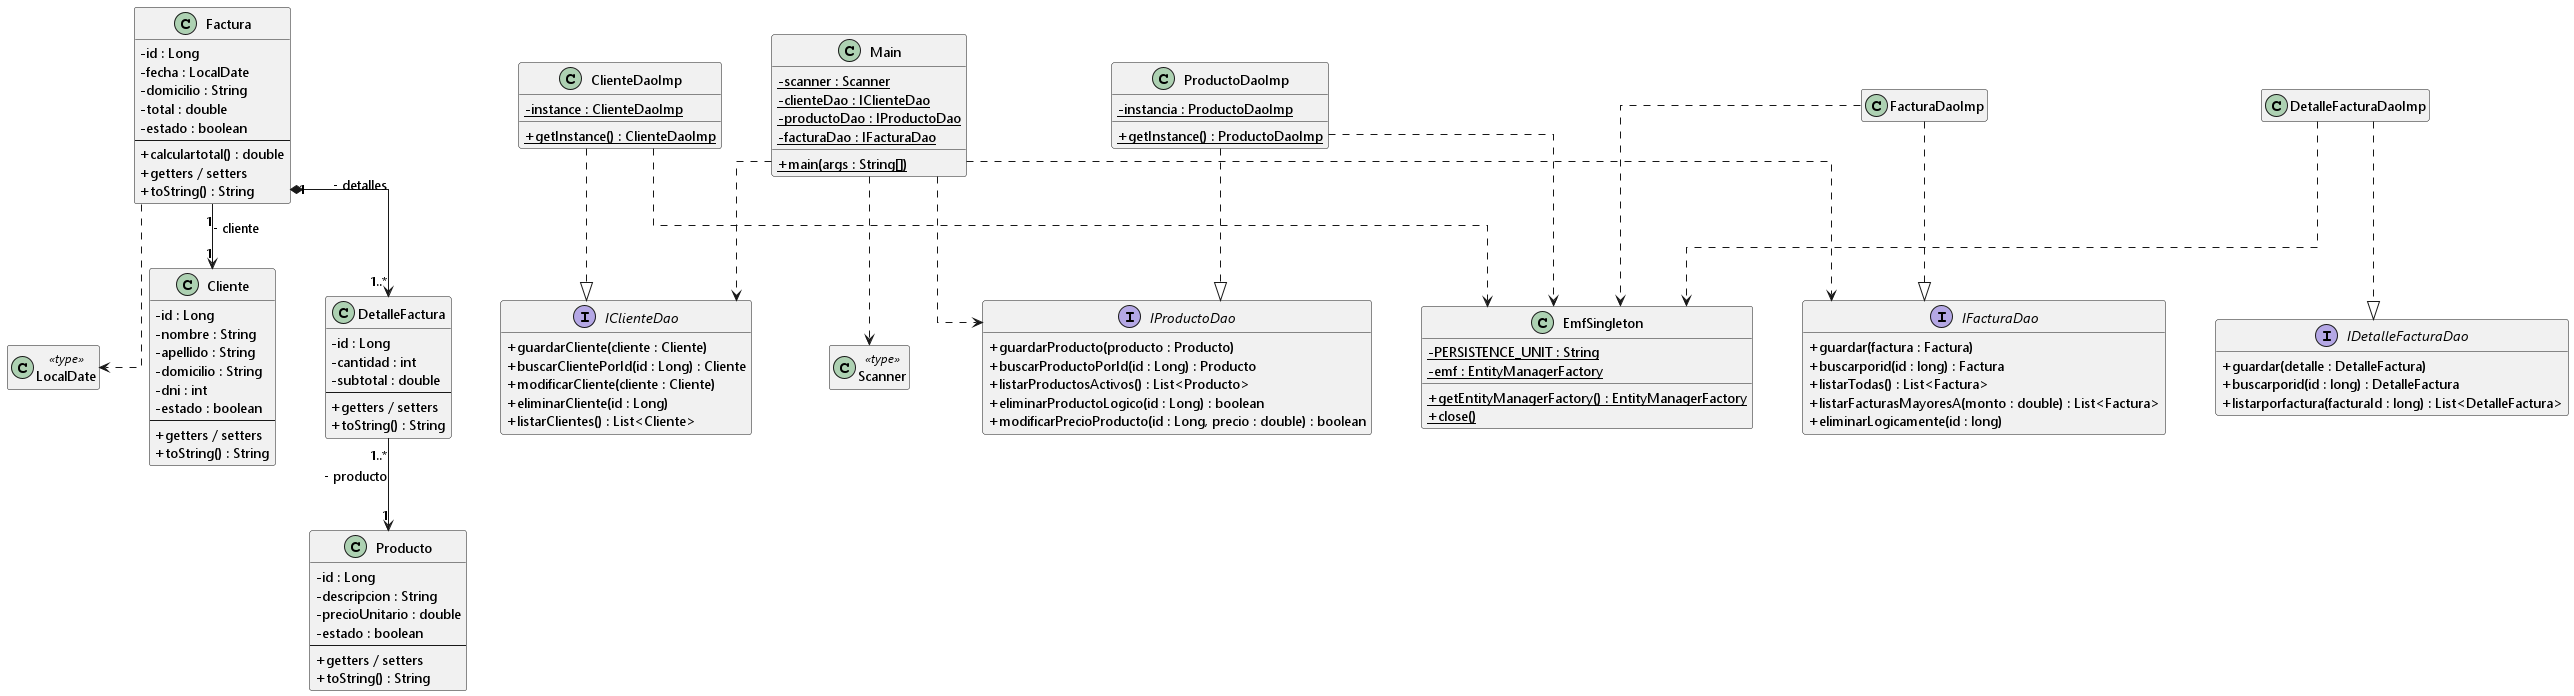

The diagram above was rendered by PlantUML. Its source (embedded in the PNG):
@startuml tp7_grupo6
skinparam linetype ortho
skinparam classAttributeIconSize 0
skinparam nodesep 50
skinparam ranksep 65
skinparam shadowing false
skinparam defaultFontName Segoe UI
hide empty members

' ===================== Tipos externos =====================
class LocalDate <<type>>
class Scanner <<type>>

' ===================== Entidades (modelo JPA) =====================
class Cliente {
  - id : Long
  - nombre : String
  - apellido : String
  - domicilio : String
  - dni : int
  - estado : boolean
  --
  + getters / setters
  + toString() : String
}

class Factura {
  - id : Long
  - fecha : LocalDate
  - domicilio : String
  - total : double
  - estado : boolean
  --
  + calculartotal() : double
  + getters / setters
  + toString() : String
}

class DetalleFactura {
  - id : Long
  - cantidad : int
  - subtotal : double
  --
  + getters / setters
  + toString() : String
}

class Producto {
  - id : Long
  - descripcion : String
  - precioUnitario : double
  - estado : boolean
  --
  + getters / setters
  + toString() : String
}

' ===================== Capa DAO (interfaz + implementacion) =====================
together {
  interface IClienteDao {
    + guardarCliente(cliente : Cliente)
    + buscarClientePorId(id : Long) : Cliente
    + modificarCliente(cliente : Cliente)
    + eliminarCliente(id : Long)
    + listarClientes() : List<Cliente>
  }
  class ClienteDaoImp {
    - {static} instance : ClienteDaoImp
    + {static} getInstance() : ClienteDaoImp
  }
}

together {
  interface IProductoDao {
    + guardarProducto(producto : Producto)
    + buscarProductoPorId(id : Long) : Producto
    + listarProductosActivos() : List<Producto>
    + eliminarProductoLogico(id : Long) : boolean
    + modificarPrecioProducto(id : Long, precio : double) : boolean
  }
  class ProductoDaoImp {
    - {static} instancia : ProductoDaoImp
    + {static} getInstance() : ProductoDaoImp
  }
}

together {
  interface IFacturaDao {
    + guardar(factura : Factura)
    + buscarporid(id : long) : Factura
    + listarTodas() : List<Factura>
    + listarFacturasMayoresA(monto : double) : List<Factura>
    + eliminarLogicamente(id : long)
  }
  class FacturaDaoImp
}

together {
  interface IDetalleFacturaDao {
    + guardar(detalle : DetalleFactura)
    + buscarporid(id : long) : DetalleFactura
    + listarporfactura(facturaId : long) : List<DetalleFactura>
  }
  class DetalleFacturaDaoImp
}

' ===================== Infraestructura =====================
class EmfSingleton {
  - {static} PERSISTENCE_UNIT : String
  - {static} emf : EntityManagerFactory
  + {static} getEntityManagerFactory() : EntityManagerFactory
  + {static} close()
}

class Main {
  - {static} scanner : Scanner
  - {static} clienteDao : IClienteDao
  - {static} productoDao : IProductoDao
  - {static} facturaDao : IFacturaDao
  + {static} main(args : String[])
}

' ===================== Relaciones del modelo =====================
Factura "1" --> "1" Cliente : - cliente
Factura "1" *--> "1..*" DetalleFactura : - detalles
DetalleFactura "1..*" --> "1" Producto : - producto
Factura ..> LocalDate

' ===================== Realizaciones (implements) =====================
ClienteDaoImp ..|> IClienteDao
ProductoDaoImp ..|> IProductoDao
FacturaDaoImp ..|> IFacturaDao
DetalleFacturaDaoImp ..|> IDetalleFacturaDao

' ===================== Dependencias con infraestructura =====================
ClienteDaoImp ..> EmfSingleton
ProductoDaoImp ..> EmfSingleton
FacturaDaoImp ..> EmfSingleton
DetalleFacturaDaoImp ..> EmfSingleton

' ===================== Main usa las interfaces DAO =====================
Main ..> IClienteDao
Main ..> IProductoDao
Main ..> IFacturaDao
Main ..> Scanner
@enduml